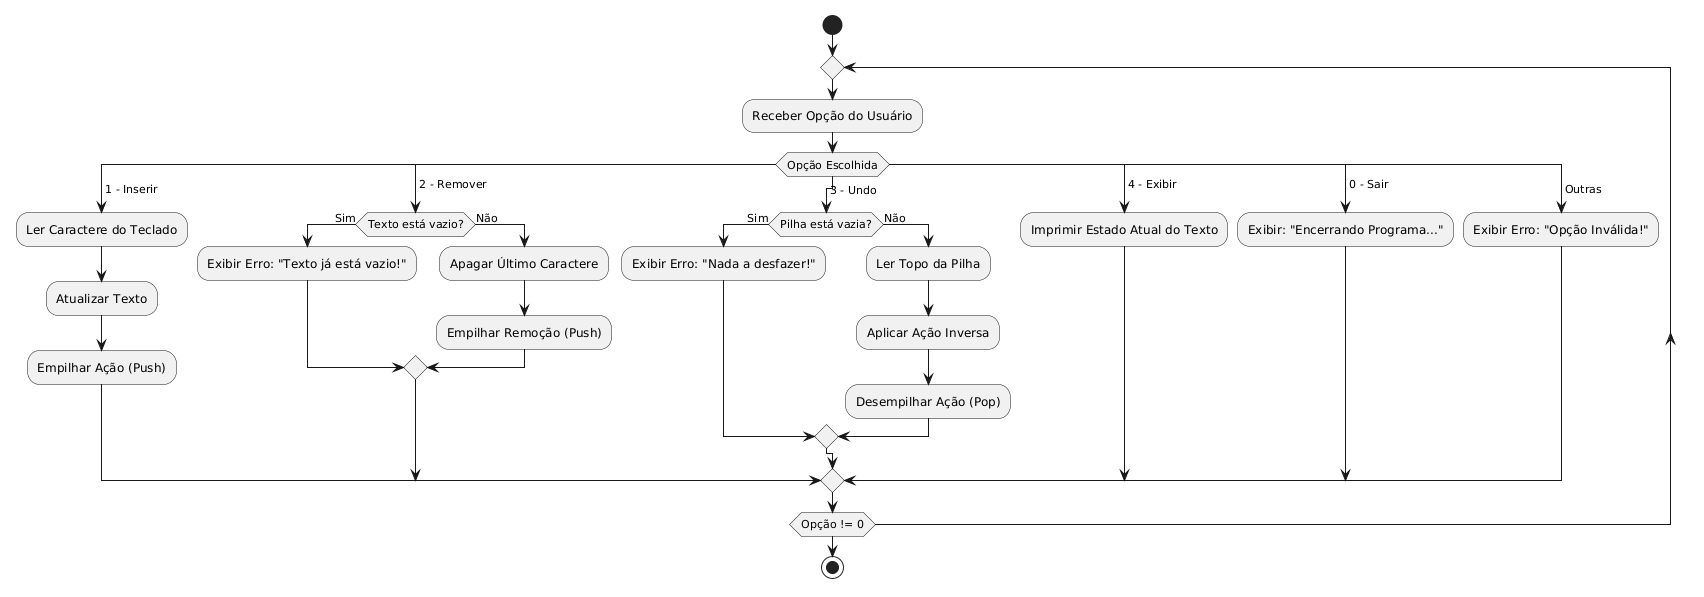

The diagram above was rendered by PlantUML. Its source (embedded in the PNG):
@startuml
start

repeat
  :Receber Opção do Usuário;

  switch (Opção Escolhida)
  case ( 1 - Inserir )
    :Ler Caractere do Teclado;
    :Atualizar Texto;
    :Empilhar Ação (Push);
  case ( 2 - Remover )
    if (Texto está vazio?) then (Sim)
      :Exibir Erro: "Texto já está vazio!";
    else (Não)
      :Apagar Último Caractere;
      :Empilhar Remoção (Push);
    endif
  case ( 3 - Undo )
    if (Pilha está vazia?) then (Sim)
      :Exibir Erro: "Nada a desfazer!";
    else (Não)
      :Ler Topo da Pilha;
      :Aplicar Ação Inversa;
      :Desempilhar Ação (Pop);
    endif
  case ( 4 - Exibir )
    :Imprimir Estado Atual do Texto;
  case ( 0 - Sair )
    :Exibir: "Encerrando Programa...";
  case ( Outras )
    :Exibir Erro: "Opção Inválida!";
  endswitch

repeat while (Opção != 0)

stop
@enduml